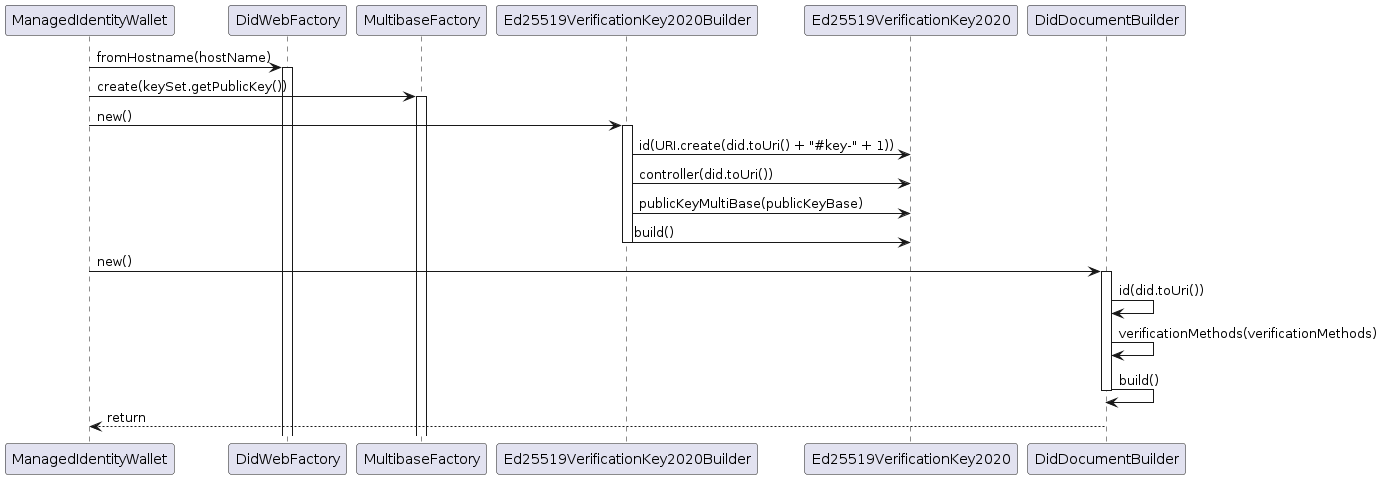

The diagram above was rendered by PlantUML. Its source (embedded in the PNG):
@startuml

participant "ManagedIdentityWallet" as MIW
participant "DidWebFactory" as DWF
participant "MultibaseFactory" as MF
participant "Ed25519VerificationKey2020Builder" as EKB
participant "Ed25519VerificationKey2020" as EK
participant "DidDocumentBuilder" as DDB

MIW -> DWF: fromHostname(hostName)
activate DWF

MIW -> MF: create(keySet.getPublicKey())
activate MF

MIW -> EKB: new()
activate EKB
EKB -> EK: id(URI.create(did.toUri() + "#key-" + 1))
EKB -> EK: controller(did.toUri())
EKB -> EK: publicKeyMultiBase(publicKeyBase)
EKB -> EK: build()
deactivate EKB

MIW -> DDB: new()
activate DDB
DDB -> DDB: id(did.toUri())
DDB -> DDB: verificationMethods(verificationMethods)
DDB -> DDB: build()
deactivate DDB

MIW <-- DDB: return
deactivate DDB

@enduml